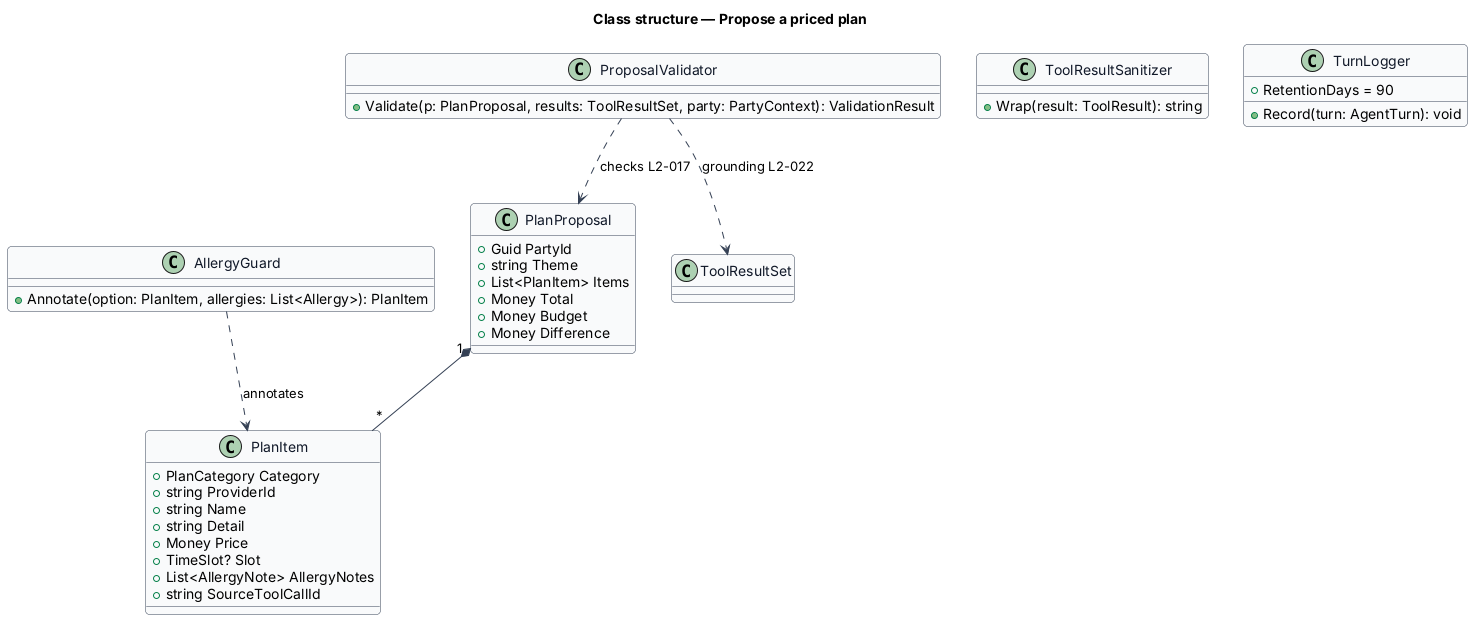

The diagram above was rendered by PlantUML. Its source (embedded in the PNG):
@startuml
skinparam backgroundColor #FFFFFF
skinparam shadowing false
skinparam roundcorner 8
skinparam defaultFontName Arial
skinparam ArrowColor #344054
skinparam class {
  BorderColor #344054
  FontColor #101828
  BackgroundColor #F9FAFB
}
title Class structure — Propose a priced plan

class PlanProposal {
  +Guid PartyId
  +string Theme
  +List<PlanItem> Items
  +Money Total
  +Money Budget
  +Money Difference
}
class PlanItem {
  +PlanCategory Category
  +string ProviderId
  +string Name
  +string Detail
  +Money Price
  +TimeSlot? Slot
  +List<AllergyNote> AllergyNotes
  +string SourceToolCallId
}
class ProposalValidator {
  +Validate(p: PlanProposal, results: ToolResultSet, party: PartyContext): ValidationResult
}
class AllergyGuard {
  +Annotate(option: PlanItem, allergies: List<Allergy>): PlanItem
}
class ToolResultSanitizer {
  +Wrap(result: ToolResult): string
}
class TurnLogger {
  +RetentionDays = 90
  +Record(turn: AgentTurn): void
}
PlanProposal "1" *-- "*" PlanItem
ProposalValidator ..> PlanProposal : checks L2-017
ProposalValidator ..> ToolResultSet : grounding L2-022
AllergyGuard ..> PlanItem : annotates
@enduml